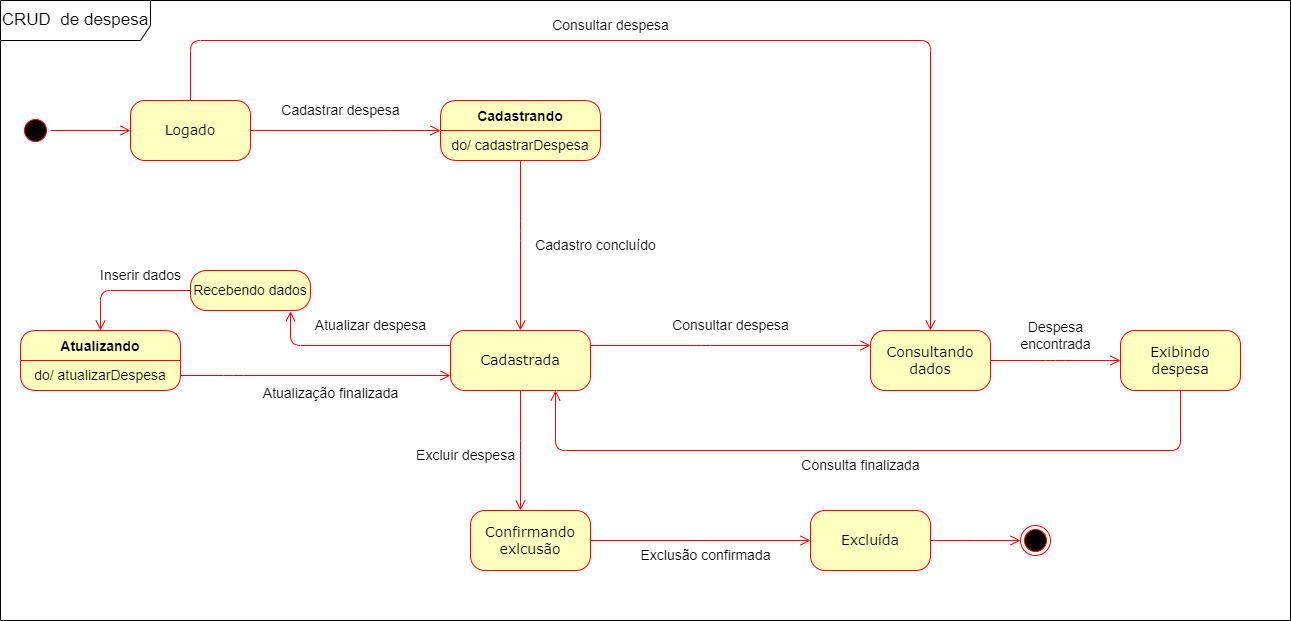

The diagram above was exported from draw.io. Its source (the exported page's mxGraphModel, read from the mxfile embedded in the PNG):
<mxGraphModel dx="1050" dy="566" grid="1" gridSize="10" guides="1" tooltips="1" connect="1" arrows="1" fold="1" page="1" pageScale="1" pageWidth="1100" pageHeight="850" background="none" math="0" shadow="0">
  <root>
    <mxCell id="0" />
    <mxCell id="1" parent="0" />
    <mxCell id="XMn6mwFeMtut5_Sv4hNm-1" value="" style="ellipse;html=1;shape=startState;fillColor=#000000;strokeColor=#ff0000;rounded=1;shadow=0;comic=0;labelBackgroundColor=none;fontFamily=Verdana;fontSize=14;fontColor=#000000;align=center;direction=south;" parent="1" vertex="1">
      <mxGeometry x="60" y="145" width="30" height="30" as="geometry" />
    </mxCell>
    <mxCell id="XMn6mwFeMtut5_Sv4hNm-2" value="Logado" style="rounded=1;whiteSpace=wrap;html=1;arcSize=24;fillColor=#ffffc0;strokeColor=#ff0000;shadow=0;comic=0;labelBackgroundColor=none;fontFamily=Verdana;fontSize=14;fontColor=#000000;align=center;" parent="1" vertex="1">
      <mxGeometry x="170" y="130" width="120" height="60" as="geometry" />
    </mxCell>
    <mxCell id="XMn6mwFeMtut5_Sv4hNm-3" value="Cadastrada" style="rounded=1;whiteSpace=wrap;html=1;arcSize=24;fillColor=#ffffc0;strokeColor=#ff0000;shadow=0;comic=0;labelBackgroundColor=none;fontFamily=Verdana;fontSize=14;fontColor=#000000;align=center;" parent="1" vertex="1">
      <mxGeometry x="490" y="360" width="140" height="60" as="geometry" />
    </mxCell>
    <mxCell id="XMn6mwFeMtut5_Sv4hNm-4" style="edgeStyle=orthogonalEdgeStyle;html=1;labelBackgroundColor=none;endArrow=open;endSize=8;strokeColor=#ff0000;fontFamily=Verdana;fontSize=14;align=left;" parent="1" source="XMn6mwFeMtut5_Sv4hNm-1" target="XMn6mwFeMtut5_Sv4hNm-2" edge="1">
      <mxGeometry relative="1" as="geometry" />
    </mxCell>
    <mxCell id="XMn6mwFeMtut5_Sv4hNm-5" style="edgeStyle=elbowEdgeStyle;html=1;labelBackgroundColor=none;endArrow=open;endSize=8;strokeColor=#ff0000;fontFamily=Verdana;fontSize=14;align=left;entryX=0;entryY=0.75;entryDx=0;entryDy=0;exitX=1;exitY=0.5;exitDx=0;exitDy=0;" parent="1" source="XMn6mwFeMtut5_Sv4hNm-25" target="XMn6mwFeMtut5_Sv4hNm-3" edge="1">
      <mxGeometry relative="1" as="geometry">
        <mxPoint x="270" y="575" as="sourcePoint" />
        <mxPoint x="260" y="440" as="targetPoint" />
        <Array as="points">
          <mxPoint x="273" y="420" />
        </Array>
      </mxGeometry>
    </mxCell>
    <mxCell id="XMn6mwFeMtut5_Sv4hNm-6" value="Cadastrando" style="swimlane;fontStyle=1;align=center;verticalAlign=middle;childLayout=stackLayout;horizontal=1;startSize=30;horizontalStack=0;resizeParent=0;resizeLast=1;container=0;fontColor=#000000;collapsible=0;rounded=1;arcSize=19;strokeColor=#ff0000;fillColor=#ffffc0;swimlaneFillColor=#ffffc0;dropTarget=0;fontSize=14;" parent="1" vertex="1">
      <mxGeometry x="480" y="130" width="160" height="60" as="geometry" />
    </mxCell>
    <mxCell id="XMn6mwFeMtut5_Sv4hNm-7" value="do/ cadastrarDespesa" style="text;html=1;strokeColor=none;fillColor=none;align=center;verticalAlign=middle;spacingLeft=4;spacingRight=4;whiteSpace=wrap;overflow=hidden;rotatable=0;fontColor=#000000;fontSize=14;" parent="XMn6mwFeMtut5_Sv4hNm-6" vertex="1">
      <mxGeometry y="30" width="160" height="30" as="geometry" />
    </mxCell>
    <mxCell id="XMn6mwFeMtut5_Sv4hNm-8" style="edgeStyle=orthogonalEdgeStyle;html=1;entryX=0.5;entryY=0;labelBackgroundColor=none;endArrow=open;endSize=8;strokeColor=#ff0000;fontFamily=Verdana;fontSize=14;align=left;entryDx=0;entryDy=0;exitX=0.5;exitY=1;exitDx=0;exitDy=0;" parent="1" source="XMn6mwFeMtut5_Sv4hNm-7" target="XMn6mwFeMtut5_Sv4hNm-3" edge="1">
      <mxGeometry relative="1" as="geometry">
        <mxPoint x="660" y="220" as="sourcePoint" />
        <mxPoint x="770" y="250" as="targetPoint" />
        <Array as="points">
          <mxPoint x="560" y="260" />
          <mxPoint x="560" y="260" />
        </Array>
      </mxGeometry>
    </mxCell>
    <mxCell id="XMn6mwFeMtut5_Sv4hNm-9" value="" style="edgeStyle=orthogonalEdgeStyle;html=1;verticalAlign=bottom;endArrow=open;endSize=8;strokeColor=#ff0000;rounded=0;exitX=1;exitY=0.5;exitDx=0;exitDy=0;fontSize=14;" parent="1" source="XMn6mwFeMtut5_Sv4hNm-2" edge="1">
      <mxGeometry relative="1" as="geometry">
        <mxPoint x="480" y="160" as="targetPoint" />
        <mxPoint x="470" y="310" as="sourcePoint" />
        <Array as="points">
          <mxPoint x="430" y="160" />
          <mxPoint x="430" y="160" />
        </Array>
      </mxGeometry>
    </mxCell>
    <mxCell id="XMn6mwFeMtut5_Sv4hNm-10" value="Cadastrar despesa" style="text;html=1;align=center;verticalAlign=middle;resizable=0;points=[];autosize=1;strokeColor=none;fillColor=none;fontSize=14;" parent="1" vertex="1">
      <mxGeometry x="310" y="125" width="140" height="30" as="geometry" />
    </mxCell>
    <mxCell id="XMn6mwFeMtut5_Sv4hNm-11" value="Cadastro concluído" style="text;html=1;align=center;verticalAlign=middle;resizable=0;points=[];autosize=1;strokeColor=none;fillColor=none;fontSize=14;" parent="1" vertex="1">
      <mxGeometry x="565" y="260" width="140" height="30" as="geometry" />
    </mxCell>
    <mxCell id="XMn6mwFeMtut5_Sv4hNm-12" value="Confirmando exlcusão" style="rounded=1;whiteSpace=wrap;html=1;arcSize=24;fillColor=#ffffc0;strokeColor=#ff0000;shadow=0;comic=0;labelBackgroundColor=none;fontFamily=Verdana;fontSize=14;fontColor=#000000;align=center;" parent="1" vertex="1">
      <mxGeometry x="510" y="540" width="120" height="60" as="geometry" />
    </mxCell>
    <mxCell id="XMn6mwFeMtut5_Sv4hNm-13" style="edgeStyle=elbowEdgeStyle;html=1;labelBackgroundColor=none;endArrow=open;endSize=8;strokeColor=#ff0000;fontFamily=Verdana;fontSize=14;align=left;exitX=1;exitY=0.5;exitDx=0;exitDy=0;entryX=0;entryY=0.5;entryDx=0;entryDy=0;" parent="1" source="XMn6mwFeMtut5_Sv4hNm-12" target="XMn6mwFeMtut5_Sv4hNm-16" edge="1">
      <mxGeometry relative="1" as="geometry" />
    </mxCell>
    <mxCell id="XMn6mwFeMtut5_Sv4hNm-14" style="edgeStyle=elbowEdgeStyle;html=1;labelBackgroundColor=none;endArrow=open;endSize=8;strokeColor=#ff0000;fontFamily=Verdana;fontSize=14;align=left;exitX=0.5;exitY=1;exitDx=0;exitDy=0;" parent="1" source="XMn6mwFeMtut5_Sv4hNm-3" target="XMn6mwFeMtut5_Sv4hNm-12" edge="1">
      <mxGeometry relative="1" as="geometry">
        <mxPoint x="540" y="440" as="sourcePoint" />
        <mxPoint x="590" y="490" as="targetPoint" />
      </mxGeometry>
    </mxCell>
    <mxCell id="XMn6mwFeMtut5_Sv4hNm-15" value="Excluir despesa" style="text;html=1;align=center;verticalAlign=middle;resizable=0;points=[];autosize=1;strokeColor=none;fillColor=none;fontSize=14;" parent="1" vertex="1">
      <mxGeometry x="445" y="470" width="120" height="30" as="geometry" />
    </mxCell>
    <mxCell id="XMn6mwFeMtut5_Sv4hNm-16" value="Excluída" style="rounded=1;whiteSpace=wrap;html=1;arcSize=24;fillColor=#ffffc0;strokeColor=#ff0000;shadow=0;comic=0;labelBackgroundColor=none;fontFamily=Verdana;fontSize=14;fontColor=#000000;align=center;" parent="1" vertex="1">
      <mxGeometry x="850" y="540" width="120" height="60" as="geometry" />
    </mxCell>
    <mxCell id="XMn6mwFeMtut5_Sv4hNm-17" style="edgeStyle=elbowEdgeStyle;html=1;labelBackgroundColor=none;endArrow=open;endSize=8;strokeColor=#ff0000;fontFamily=Verdana;fontSize=14;align=left;exitX=1;exitY=0.5;exitDx=0;exitDy=0;" parent="1" source="XMn6mwFeMtut5_Sv4hNm-16" target="XMn6mwFeMtut5_Sv4hNm-18" edge="1">
      <mxGeometry relative="1" as="geometry">
        <mxPoint x="850" y="915" as="sourcePoint" />
        <Array as="points" />
      </mxGeometry>
    </mxCell>
    <mxCell id="XMn6mwFeMtut5_Sv4hNm-18" value="" style="ellipse;html=1;shape=endState;fillColor=#000000;strokeColor=#ff0000;rounded=1;shadow=0;comic=0;labelBackgroundColor=none;fontFamily=Verdana;fontSize=14;fontColor=#000000;align=center;" parent="1" vertex="1">
      <mxGeometry x="1060" y="555" width="30" height="30" as="geometry" />
    </mxCell>
    <mxCell id="XMn6mwFeMtut5_Sv4hNm-19" value="Exclusão confirmada" style="text;html=1;align=center;verticalAlign=middle;resizable=0;points=[];autosize=1;strokeColor=none;fillColor=none;fontSize=14;" parent="1" vertex="1">
      <mxGeometry x="670" y="570" width="150" height="30" as="geometry" />
    </mxCell>
    <mxCell id="XMn6mwFeMtut5_Sv4hNm-20" value="Atualização finalizada" style="text;html=1;align=center;verticalAlign=middle;resizable=0;points=[];autosize=1;strokeColor=none;fillColor=none;fontSize=14;" parent="1" vertex="1">
      <mxGeometry x="290" y="408" width="160" height="30" as="geometry" />
    </mxCell>
    <mxCell id="XMn6mwFeMtut5_Sv4hNm-21" style="edgeStyle=elbowEdgeStyle;html=1;labelBackgroundColor=none;endArrow=open;endSize=8;strokeColor=#ff0000;fontFamily=Verdana;fontSize=14;align=left;exitX=1;exitY=0.25;exitDx=0;exitDy=0;" parent="1" source="XMn6mwFeMtut5_Sv4hNm-3" edge="1">
      <mxGeometry relative="1" as="geometry">
        <mxPoint x="1060" y="250" as="sourcePoint" />
        <mxPoint x="910" y="375" as="targetPoint" />
        <Array as="points">
          <mxPoint x="740" y="295" />
        </Array>
      </mxGeometry>
    </mxCell>
    <mxCell id="XMn6mwFeMtut5_Sv4hNm-22" value="Consultar despesa" style="text;html=1;align=center;verticalAlign=middle;resizable=0;points=[];autosize=1;strokeColor=none;fillColor=none;fontSize=14;" parent="1" vertex="1">
      <mxGeometry x="700" y="340" width="140" height="30" as="geometry" />
    </mxCell>
    <mxCell id="XMn6mwFeMtut5_Sv4hNm-23" style="edgeStyle=elbowEdgeStyle;html=1;labelBackgroundColor=none;endArrow=open;endSize=8;strokeColor=#ff0000;fontFamily=Verdana;fontSize=14;align=left;exitX=0;exitY=0.25;exitDx=0;exitDy=0;entryX=0.83;entryY=1.02;entryDx=0;entryDy=0;entryPerimeter=0;" parent="1" source="XMn6mwFeMtut5_Sv4hNm-3" target="XMn6mwFeMtut5_Sv4hNm-30" edge="1">
      <mxGeometry relative="1" as="geometry">
        <mxPoint x="200" y="375" as="sourcePoint" />
        <mxPoint x="330" y="350" as="targetPoint" />
        <Array as="points">
          <mxPoint x="330" y="375" />
        </Array>
      </mxGeometry>
    </mxCell>
    <mxCell id="XMn6mwFeMtut5_Sv4hNm-24" value="Atualizando" style="swimlane;fontStyle=1;align=center;verticalAlign=middle;childLayout=stackLayout;horizontal=1;startSize=30;horizontalStack=0;resizeParent=0;resizeLast=1;container=0;fontColor=#000000;collapsible=0;rounded=1;arcSize=18;strokeColor=#ff0000;fillColor=#ffffc0;swimlaneFillColor=#ffffc0;dropTarget=0;fontSize=14;" parent="1" vertex="1">
      <mxGeometry x="60" y="360" width="160" height="60" as="geometry" />
    </mxCell>
    <mxCell id="XMn6mwFeMtut5_Sv4hNm-25" value="do/ atualizarDespesa" style="text;html=1;strokeColor=none;fillColor=none;align=center;verticalAlign=middle;spacingLeft=4;spacingRight=4;whiteSpace=wrap;overflow=hidden;rotatable=0;fontColor=#000000;fontSize=14;" parent="XMn6mwFeMtut5_Sv4hNm-24" vertex="1">
      <mxGeometry y="30" width="160" height="30" as="geometry" />
    </mxCell>
    <mxCell id="XMn6mwFeMtut5_Sv4hNm-26" value="Atualizar despesa" style="text;html=1;align=center;verticalAlign=middle;resizable=0;points=[];autosize=1;strokeColor=none;fillColor=none;fontSize=14;" parent="1" vertex="1">
      <mxGeometry x="345" y="340" width="130" height="30" as="geometry" />
    </mxCell>
    <mxCell id="XMn6mwFeMtut5_Sv4hNm-27" style="edgeStyle=orthogonalEdgeStyle;html=1;entryX=0.5;entryY=0;labelBackgroundColor=none;endArrow=open;endSize=8;strokeColor=#ff0000;fontFamily=Verdana;fontSize=14;align=left;entryDx=0;entryDy=0;exitX=0.5;exitY=0;exitDx=0;exitDy=0;" parent="1" source="XMn6mwFeMtut5_Sv4hNm-2" target="XMn6mwFeMtut5_Sv4hNm-34" edge="1">
      <mxGeometry relative="1" as="geometry">
        <mxPoint x="690" y="70" as="sourcePoint" />
        <mxPoint x="1105" y="230" as="targetPoint" />
        <Array as="points">
          <mxPoint x="230" y="70" />
          <mxPoint x="970" y="70" />
        </Array>
      </mxGeometry>
    </mxCell>
    <mxCell id="XMn6mwFeMtut5_Sv4hNm-28" value="Consultar despesa" style="text;html=1;align=center;verticalAlign=middle;resizable=0;points=[];autosize=1;strokeColor=none;fillColor=none;fontSize=14;" parent="1" vertex="1">
      <mxGeometry x="580" y="40" width="140" height="30" as="geometry" />
    </mxCell>
    <mxCell id="XMn6mwFeMtut5_Sv4hNm-29" value="&lt;font style=&quot;font-size: 17px;&quot;&gt;CRUD&amp;nbsp; de despesa&lt;/font&gt;" style="shape=umlFrame;whiteSpace=wrap;html=1;pointerEvents=0;width=150;height=40;fontSize=14;" parent="1" vertex="1">
      <mxGeometry x="40" y="30" width="1290" height="620" as="geometry" />
    </mxCell>
    <mxCell id="XMn6mwFeMtut5_Sv4hNm-30" value="&lt;font style=&quot;font-size: 14px;&quot;&gt;Recebendo dados&lt;/font&gt;" style="rounded=1;whiteSpace=wrap;html=1;arcSize=40;fontColor=#000000;fillColor=#ffffc0;strokeColor=#ff0000;fontSize=14;" parent="1" vertex="1">
      <mxGeometry x="230" y="300" width="120" height="40" as="geometry" />
    </mxCell>
    <mxCell id="XMn6mwFeMtut5_Sv4hNm-31" style="edgeStyle=orthogonalEdgeStyle;html=1;labelBackgroundColor=none;endArrow=open;endSize=8;strokeColor=#ff0000;fontFamily=Verdana;fontSize=14;align=left;exitX=0;exitY=0.5;exitDx=0;exitDy=0;entryX=0.5;entryY=0;entryDx=0;entryDy=0;" parent="1" source="XMn6mwFeMtut5_Sv4hNm-30" target="XMn6mwFeMtut5_Sv4hNm-24" edge="1">
      <mxGeometry relative="1" as="geometry">
        <mxPoint x="100" y="230" as="sourcePoint" />
        <mxPoint x="180" y="230" as="targetPoint" />
        <Array as="points">
          <mxPoint x="140" y="320" />
        </Array>
      </mxGeometry>
    </mxCell>
    <mxCell id="XMn6mwFeMtut5_Sv4hNm-32" value="&lt;font style=&quot;font-size: 14px;&quot;&gt;Inserir dados&lt;/font&gt;" style="text;html=1;align=center;verticalAlign=middle;resizable=0;points=[];autosize=1;strokeColor=none;fillColor=none;fontSize=14;" parent="1" vertex="1">
      <mxGeometry x="130" y="290" width="100" height="30" as="geometry" />
    </mxCell>
    <mxCell id="XMn6mwFeMtut5_Sv4hNm-33" value="Consulta finalizada" style="text;html=1;align=center;verticalAlign=middle;resizable=0;points=[];autosize=1;strokeColor=none;fillColor=none;fontSize=14;" parent="1" vertex="1">
      <mxGeometry x="830" y="480" width="140" height="30" as="geometry" />
    </mxCell>
    <mxCell id="XMn6mwFeMtut5_Sv4hNm-34" value="Consultando dados" style="rounded=1;whiteSpace=wrap;html=1;arcSize=24;fillColor=#ffffc0;strokeColor=#ff0000;shadow=0;comic=0;labelBackgroundColor=none;fontFamily=Verdana;fontSize=14;fontColor=#000000;align=center;" parent="1" vertex="1">
      <mxGeometry x="910" y="360" width="120" height="60" as="geometry" />
    </mxCell>
    <mxCell id="XMn6mwFeMtut5_Sv4hNm-35" style="edgeStyle=elbowEdgeStyle;html=1;labelBackgroundColor=none;endArrow=open;endSize=8;strokeColor=#ff0000;fontFamily=Verdana;fontSize=14;align=left;" parent="1" source="XMn6mwFeMtut5_Sv4hNm-34" target="XMn6mwFeMtut5_Sv4hNm-36" edge="1">
      <mxGeometry relative="1" as="geometry" />
    </mxCell>
    <mxCell id="XMn6mwFeMtut5_Sv4hNm-36" value="Exibindo &lt;br style=&quot;font-size: 14px;&quot;&gt;despesa" style="rounded=1;whiteSpace=wrap;html=1;arcSize=24;fillColor=#ffffc0;strokeColor=#ff0000;shadow=0;comic=0;labelBackgroundColor=none;fontFamily=Verdana;fontSize=14;fontColor=#000000;align=center;" parent="1" vertex="1">
      <mxGeometry x="1160" y="360" width="120" height="60" as="geometry" />
    </mxCell>
    <mxCell id="XMn6mwFeMtut5_Sv4hNm-37" value="Despesa&lt;br style=&quot;font-size: 14px;&quot;&gt;encontrada" style="text;html=1;align=center;verticalAlign=middle;resizable=0;points=[];autosize=1;strokeColor=none;fillColor=none;fontSize=14;" parent="1" vertex="1">
      <mxGeometry x="1050" y="340" width="90" height="50" as="geometry" />
    </mxCell>
    <mxCell id="XMn6mwFeMtut5_Sv4hNm-38" style="edgeStyle=elbowEdgeStyle;html=1;labelBackgroundColor=none;endArrow=open;endSize=8;strokeColor=#ff0000;fontFamily=Verdana;fontSize=14;align=left;exitX=0.5;exitY=1;exitDx=0;exitDy=0;entryX=0.75;entryY=1;entryDx=0;entryDy=0;" parent="1" source="XMn6mwFeMtut5_Sv4hNm-36" target="XMn6mwFeMtut5_Sv4hNm-3" edge="1">
      <mxGeometry relative="1" as="geometry">
        <mxPoint x="1106" y="460" as="sourcePoint" />
        <mxPoint x="1236" y="460" as="targetPoint" />
        <Array as="points">
          <mxPoint x="910" y="480" />
        </Array>
      </mxGeometry>
    </mxCell>
  </root>
</mxGraphModel>